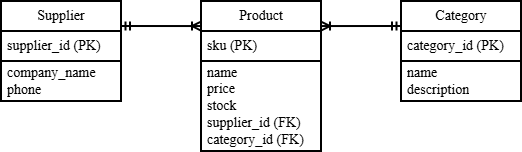

The diagram above was exported from draw.io. Its source (the exported page's mxGraphModel, read from the mxfile embedded in the PNG):
<mxGraphModel dx="595" dy="321" grid="1" gridSize="10" guides="1" tooltips="1" connect="1" arrows="1" fold="1" page="1" pageScale="1" pageWidth="827" pageHeight="1169" math="0" shadow="0">
  <root>
    <mxCell id="0" />
    <mxCell id="1" parent="0" />
    <mxCell id="RtqDBXDNsaZslk0vstJv-13" edge="1" parent="1" source="RtqDBXDNsaZslk0vstJv-1" style="rounded=0;orthogonalLoop=1;jettySize=auto;html=1;exitX=1;exitY=0.25;exitDx=0;exitDy=0;startArrow=ERmandOne;startFill=0;endArrow=ERoneToMany;endFill=0;strokeWidth=2;strokeColor=light-dark(#000000,#000000);entryX=0;entryY=0.167;entryDx=0;entryDy=0;entryPerimeter=0;" target="RtqDBXDNsaZslk0vstJv-5">
      <mxGeometry relative="1" as="geometry">
        <mxPoint x="300" y="60" as="targetPoint" />
      </mxGeometry>
    </mxCell>
    <mxCell id="RtqDBXDNsaZslk0vstJv-1" parent="1" style="swimlane;fontStyle=0;childLayout=stackLayout;horizontal=1;startSize=30;horizontalStack=0;resizeParent=1;resizeParentMax=0;resizeLast=0;collapsible=1;marginBottom=0;whiteSpace=wrap;html=1;fillColor=light-dark(#FFFFFF,#FFFFFF);strokeWidth=2;strokeColor=light-dark(#000000,#000000);fontFamily=Times New Roman;fontColor=light-dark(#000000,#000000);fontSize=14;" value="Supplier" vertex="1">
      <mxGeometry height="100" width="120" x="140" y="40" as="geometry">
        <mxRectangle height="30" width="60" x="10" y="320" as="alternateBounds" />
      </mxGeometry>
    </mxCell>
    <mxCell id="RtqDBXDNsaZslk0vstJv-2" parent="RtqDBXDNsaZslk0vstJv-1" style="text;strokeColor=light-dark(#000000,#000000);fillColor=light-dark(#FFFFFF,#FFFFFF);align=left;verticalAlign=middle;spacingLeft=4;spacingRight=4;overflow=hidden;points=[[0,0.5],[1,0.5]];portConstraint=eastwest;rotatable=0;whiteSpace=wrap;html=1;strokeWidth=2;fontFamily=Times New Roman;fontColor=light-dark(#000000,#000000);fontSize=14;" value="&lt;code style=&quot;&quot;&gt;&lt;font face=&quot;Times New Roman&quot; style=&quot;&quot;&gt;supplier_id (PK)&lt;/font&gt;&lt;/code&gt;" vertex="1">
      <mxGeometry height="30" width="120" y="30" as="geometry" />
    </mxCell>
    <mxCell id="RtqDBXDNsaZslk0vstJv-3" parent="RtqDBXDNsaZslk0vstJv-1" style="text;strokeColor=light-dark(#000000,#000000);fillColor=light-dark(#FFFFFF,#FFFFFF);align=left;verticalAlign=middle;spacingLeft=4;spacingRight=4;overflow=hidden;points=[[0,0.5],[1,0.5]];portConstraint=eastwest;rotatable=0;whiteSpace=wrap;html=1;strokeWidth=2;fontFamily=Times New Roman;fontColor=light-dark(#000000,#000000);fontSize=14;" value="&lt;span style=&quot;text-align: center;&quot;&gt;&lt;font&gt;company_name&lt;/font&gt;&lt;/span&gt;&lt;div&gt;&lt;span style=&quot;text-align: center;&quot;&gt;phone&lt;/span&gt;&lt;span style=&quot;text-align: center;&quot;&gt;&lt;font&gt;&lt;/font&gt;&lt;/span&gt;&lt;/div&gt;" vertex="1">
      <mxGeometry height="40" width="120" y="60" as="geometry" />
    </mxCell>
    <mxCell id="RtqDBXDNsaZslk0vstJv-14" edge="1" parent="1" source="RtqDBXDNsaZslk0vstJv-5" style="rounded=0;orthogonalLoop=1;jettySize=auto;html=1;entryX=0;entryY=0.25;entryDx=0;entryDy=0;startArrow=ERoneToMany;startFill=0;endArrow=ERmandOne;endFill=0;strokeWidth=2;strokeColor=light-dark(#000000,#000000);exitX=1;exitY=0.167;exitDx=0;exitDy=0;exitPerimeter=0;" target="RtqDBXDNsaZslk0vstJv-9">
      <mxGeometry relative="1" as="geometry">
        <mxPoint x="500" y="50" as="sourcePoint" />
      </mxGeometry>
    </mxCell>
    <mxCell id="RtqDBXDNsaZslk0vstJv-5" parent="1" style="swimlane;fontStyle=0;childLayout=stackLayout;horizontal=1;startSize=30;horizontalStack=0;resizeParent=1;resizeParentMax=0;resizeLast=0;collapsible=1;marginBottom=0;whiteSpace=wrap;html=1;fillColor=light-dark(#FFFFFF,#FFFFFF);strokeWidth=2;strokeColor=light-dark(#000000,#000000);fontFamily=Times New Roman;fontColor=light-dark(#000000,#000000);fontSize=14;" value="Product" vertex="1">
      <mxGeometry height="150" width="120" x="340" y="40" as="geometry">
        <mxRectangle height="30" width="60" x="10" y="320" as="alternateBounds" />
      </mxGeometry>
    </mxCell>
    <mxCell id="RtqDBXDNsaZslk0vstJv-6" parent="RtqDBXDNsaZslk0vstJv-5" style="text;strokeColor=light-dark(#000000,#000000);fillColor=light-dark(#FFFFFF,#FFFFFF);align=left;verticalAlign=middle;spacingLeft=4;spacingRight=4;overflow=hidden;points=[[0,0.5],[1,0.5]];portConstraint=eastwest;rotatable=0;whiteSpace=wrap;html=1;strokeWidth=2;fontFamily=Times New Roman;fontColor=light-dark(#000000,#000000);fontSize=14;" value="&lt;font&gt;&lt;code style=&quot;&quot;&gt;&lt;font face=&quot;Times New Roman&quot; style=&quot;&quot;&gt;sku (PK)&lt;/font&gt;&lt;/code&gt;&lt;/font&gt;" vertex="1">
      <mxGeometry height="30" width="120" y="30" as="geometry" />
    </mxCell>
    <mxCell id="RtqDBXDNsaZslk0vstJv-7" parent="RtqDBXDNsaZslk0vstJv-5" style="text;strokeColor=light-dark(#000000,#000000);fillColor=light-dark(#FFFFFF,#FFFFFF);align=left;verticalAlign=middle;spacingLeft=4;spacingRight=4;overflow=hidden;points=[[0,0.5],[1,0.5]];portConstraint=eastwest;rotatable=0;whiteSpace=wrap;html=1;strokeWidth=2;fontFamily=Times New Roman;fontColor=light-dark(#000000,#000000);fontSize=14;" value="&lt;span style=&quot;text-align: center;&quot;&gt;name&lt;/span&gt;&lt;div&gt;&lt;span style=&quot;text-align: center;&quot;&gt;price&lt;/span&gt;&lt;span style=&quot;text-align: center;&quot;&gt;&lt;/span&gt;&lt;/div&gt;&lt;div&gt;&lt;span style=&quot;text-align: center;&quot;&gt;stock&lt;/span&gt;&lt;span style=&quot;text-align: center;&quot;&gt;&lt;/span&gt;&lt;/div&gt;&lt;div&gt;supplier_id (FK)&lt;span style=&quot;text-align: center;&quot;&gt;&lt;/span&gt;&lt;/div&gt;&lt;div&gt;category_id (FK)&lt;/div&gt;" vertex="1">
      <mxGeometry height="90" width="120" y="60" as="geometry" />
    </mxCell>
    <mxCell id="RtqDBXDNsaZslk0vstJv-9" parent="1" style="swimlane;fontStyle=0;childLayout=stackLayout;horizontal=1;startSize=30;horizontalStack=0;resizeParent=1;resizeParentMax=0;resizeLast=0;collapsible=1;marginBottom=0;whiteSpace=wrap;html=1;fillColor=light-dark(#FFFFFF,#FFFFFF);strokeWidth=2;strokeColor=light-dark(#000000,#000000);fontFamily=Times New Roman;fontColor=light-dark(#000000,#000000);fontSize=14;" value="Category" vertex="1">
      <mxGeometry height="100" width="120" x="540" y="40" as="geometry">
        <mxRectangle height="30" width="60" x="10" y="320" as="alternateBounds" />
      </mxGeometry>
    </mxCell>
    <mxCell id="RtqDBXDNsaZslk0vstJv-10" parent="RtqDBXDNsaZslk0vstJv-9" style="text;strokeColor=light-dark(#000000,#000000);fillColor=light-dark(#FFFFFF,#FFFFFF);align=left;verticalAlign=middle;spacingLeft=4;spacingRight=4;overflow=hidden;points=[[0,0.5],[1,0.5]];portConstraint=eastwest;rotatable=0;whiteSpace=wrap;html=1;strokeWidth=2;fontFamily=Times New Roman;fontColor=light-dark(#000000,#000000);fontSize=14;" value="&lt;font&gt;&lt;code style=&quot;&quot;&gt;&lt;font face=&quot;Times New Roman&quot;&gt;category_id (PK)&lt;/font&gt;&lt;/code&gt;&lt;/font&gt;" vertex="1">
      <mxGeometry height="30" width="120" y="30" as="geometry" />
    </mxCell>
    <mxCell id="RtqDBXDNsaZslk0vstJv-11" parent="RtqDBXDNsaZslk0vstJv-9" style="text;strokeColor=light-dark(#000000,#000000);fillColor=light-dark(#FFFFFF,#FFFFFF);align=left;verticalAlign=middle;spacingLeft=4;spacingRight=4;overflow=hidden;points=[[0,0.5],[1,0.5]];portConstraint=eastwest;rotatable=0;whiteSpace=wrap;html=1;strokeWidth=2;fontFamily=Times New Roman;fontColor=light-dark(#000000,#000000);fontSize=14;labelBorderColor=none;labelPosition=center;verticalLabelPosition=middle;" value="name&lt;div&gt;description&lt;/div&gt;" vertex="1">
      <mxGeometry height="40" width="120" y="60" as="geometry" />
    </mxCell>
  </root>
</mxGraphModel>